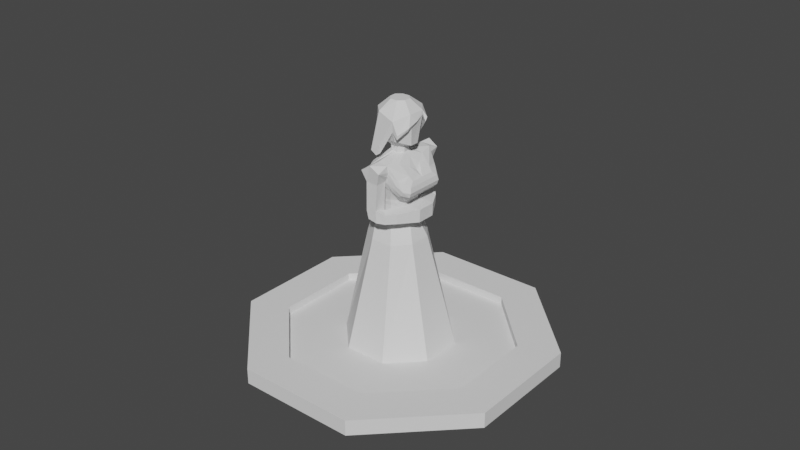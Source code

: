 # Source: Character_Human_A.blend  (saved by Blender 2.90.8; exported with 4.5.12 LTS)
import bpy
from mathutils import Matrix  # noqa: F401  (used for matrix-valued properties, if any)

bpy.ops.wm.read_factory_settings(use_empty=True)
scene = bpy.context.scene
scene.name = 'Scene'

# ---- collections
col_collection = bpy.data.collections.new('Collection'); scene.collection.children.link(col_collection)

# ---- world
world_world = bpy.data.worlds.new('World'); scene.world = world_world
world_world.use_nodes = True; world_world.node_tree.nodes.clear()
_N = world_world.node_tree.nodes; _L = world_world.node_tree.links
n0 = _N.new('ShaderNodeOutputWorld'); n0.name = 'World Output'; n0.location = (300, 300)
n1 = _N.new('ShaderNodeBackground'); n1.name = 'Background'; n1.location = (10, 300)
n1.inputs[0].default_value = (0.05088, 0.05088, 0.05088, 1.0)
_L.new(n1.outputs[0], n0.inputs[0])
n0.is_active_output = True
world_world.color = (0.05088, 0.05088, 0.05088)
world_world.use_sun_shadow = False
world_world.sun_shadow_jitter_overblur = 0.0

# ---- meshes
me_cylinder = bpy.data.meshes.new('Cylinder')
me_cylinder.from_pydata([(0.0, 2.0, -0.05), (0.0, 2.0, 0.05), (1.414, 1.414, -0.05), (1.414, 1.414, 0.05), (2.0, -8.742e-08, -0.05), (2.0, -8.742e-08, 0.05), (1.414, -1.414, -0.05), (1.414, -1.414, 0.05), (-1.748e-07, -2.0, -0.05), (-1.748e-07, -2.0, 0.05), (-1.414, -1.414, -0.05), (-1.414, -1.414, 0.05), (-2.0, 2.385e-08, -0.05), (-2.0, 2.385e-08, 0.05), (-1.414, 1.414, -0.05), (-1.414, 1.414, 0.05), (1.045, 1.045, 0.05), (-3.893e-09, 1.477, 0.05), (1.477, -6.069e-08, 0.05), (1.045, -1.045, 0.05), (-1.331e-07, -1.477, 0.05), (-1.045, -1.045, 0.05), (-1.477, 2.151e-08, 0.05), (-1.045, 1.045, 0.05), (0.497, 0.497, 0.05), (-4.873e-08, 0.7028, 0.05), (0.7028, -2.887e-08, 0.05), (0.497, -0.497, 0.05), (-1.102e-07, -0.7028, 0.05), (-0.497, -0.497, 0.05), (-0.7028, 1.023e-08, 0.05), (-0.497, 0.497, 0.05), (-0.3861, -0.0487, 1.452), (-0.2385, 0.3074, 1.452), (-8.85e-08, -0.3659, 1.452), (-0.2587, -0.2587, 1.452), (0.3337, 0.01332, 1.452), (0.2266, -0.2454, 1.452), (-5.651e-08, 0.3659, 1.452), (0.2587, 0.2587, 1.452), (-0.188, -0.0348, 2.049), (-0.008523, -0.3161, 2.124), (0.2793, 0.0611, 2.036), (0.05063, 0.2987, 2.185), (-0.1083, 0.1575, 2.049), (-0.1754, -0.247, 2.185), (0.1543, -0.2407, 2.036), (0.2175, 0.2295, 2.124), (-0.2308, -0.09613, 2.194), (-0.06205, -0.3565, 2.265), (0.3656, 0.07959, 2.058), (0.0505, 0.3613, 2.272), (-0.09526, 0.2312, 2.194), (-0.2198, -0.2912, 2.272), (0.2022, -0.3148, 2.058), (0.2082, 0.296, 2.265), (-0.2734, -0.1541, 2.409), (-0.02709, -0.3967, 2.473), (0.4181, 0.08155, 2.221), (0.0333, 0.3941, 2.42), (-0.08438, 0.3023, 2.409), (-0.2551, -0.3022, 2.42), (0.238, -0.3533, 2.221), (0.2613, 0.2996, 2.473), (-0.1075, 2.097e-09, 2.529), (-6.785e-08, -0.1075, 2.529), (0.1075, -3.882e-09, 2.529), (-5.845e-08, 0.1075, 2.529), (-0.07599, 0.07599, 2.529), (-0.07599, -0.07599, 2.529), (0.07599, -0.07599, 2.529), (0.07599, 0.07599, 2.529), (-0.112, 2.034e-09, 2.608), (-6.84e-08, -0.112, 2.608), (0.112, -4.199e-09, 2.608), (-5.861e-08, 0.112, 2.608), (-0.07921, 0.07921, 2.608), (-0.07921, -0.07921, 2.608), (0.07921, -0.07921, 2.608), (0.07921, 0.07921, 2.608), (-0.1759, -0.02159, 2.643), (0.004267, -0.2177, 2.695), (0.2158, -0.02941, 2.638), (-0.02153, 0.176, 2.68), (-0.1091, 0.1396, 2.643), (-0.1397, -0.1093, 2.668), (0.1734, -0.1318, 2.638), (0.157, 0.1509, 2.695), (-8.156e-08, -0.2751, 2.832), (0.2674, -0.01877, 2.981), (0.1945, -0.1945, 2.94), (0.1795, 0.1581, 2.867), (-0.1162, -7.615e-06, 3.151), (4.38e-05, -0.1162, 3.151), (0.1173, -0.001542, 3.151), (-0.001988, 0.116, 3.149), (-0.08408, 0.08407, 3.151), (-0.08409, -0.08409, 3.151), (0.08418, -0.08418, 3.151), (0.08318, 0.08248, 3.149), (-0.1744, 0.1906, 1.754), (-0.165, -0.1957, 1.757), (0.1387, -0.1447, 1.734), (0.1369, 0.1878, 1.751), (-0.2582, -0.01145, 1.754), (-0.03602, -0.2296, 1.751), (0.2004, 0.00423, 1.734), (0.02169, 0.255, 1.757), (-0.191, 0.2627, 1.69), (-0.2304, -0.2304, 1.646), (0.1799, -0.171, 1.628), (0.183, 0.2151, 1.637), (-0.3209, -0.0507, 1.69), (-0.02272, -0.2815, 1.637), (0.2482, -0.006287, 1.628), (-5.752e-08, 0.3259, 1.646), (-0.1718, -0.02057, 1.865), (-0.04108, -0.2542, 1.992), (0.2123, 0.03122, 1.967), (0.03755, 0.2557, 1.997), (-0.1069, 0.136, 1.865), (-0.1542, -0.2073, 1.997), (0.128, -0.1722, 1.967), (0.1507, 0.2088, 1.992), (-0.1531, -0.3188, 1.888), (-0.08241, -0.5318, 2.417), (-0.2615, -0.4284, 1.911), (-0.138, -0.4795, 1.944), (-0.07425, -0.3515, 1.905), (0.196, 0.301, 1.905), (0.2415, 0.4366, 1.944), (0.1172, 0.3337, 1.888), (-0.1167, -0.4884, 2.265), (0.192, 0.3027, 1.755), (0.2628, 0.4278, 2.265), (0.2056, 0.4875, 2.492), (-0.2079, -0.2961, 1.792), (-0.07828, -0.3498, 1.755), (0.3178, 0.4343, 2.417), (0.2466, 0.4345, 1.786), (-0.2568, -0.4303, 2.272), (-0.3134, -0.4429, 2.411), (0.3145, -0.2575, 1.759), (0.1334, -0.1825, 1.766), (0.4045, -0.0403, 1.759), (0.2234, 0.0347, 1.766), (0.3199, -0.2598, 1.919), (0.1389, -0.1848, 1.926), (0.2288, 0.03246, 1.926), (0.4099, -0.04255, 1.919), (0.3635, 0.2317, 1.78), (0.3675, 0.23, 1.899), (0.4163, 0.09763, 2.1), (0.2503, 0.2914, 2.328), (-0.02908, -0.383, 2.328), (0.2253, -0.3634, 2.1), (0.4357, 0.0926, 2.158), (0.2426, -0.3736, 2.158), (-0.01603, -0.3948, 2.393), (0.2679, 0.2905, 2.393), (0.1658, -0.3759, 2.278), (0.3138, 0.1746, 2.083), (0.09845, -0.3453, 2.083), (0.3318, 0.05979, 2.33), (0.1618, -0.4081, 2.177), (0.1923, -0.2769, 2.33), (0.3681, 0.1801, 2.123), (0.2428, 0.1254, 2.065), (0.133, -0.3876, 2.123), (0.403, 0.1741, 2.177), (0.3831, 0.1486, 2.278), (0.08298, -0.2604, 2.065), (0.3512, 0.2121, 2.302), (0.2295, 0.1258, 2.455), (0.07335, -0.2512, 2.455), (0.2642, -0.1094, 2.303), (0.3434, 0.229, 2.245), (0.3041, 0.2378, 2.194), (0.2586, 0.2418, 2.158), (0.09842, -0.3983, 2.302), (0.01184, -0.3538, 2.158), (0.1341, -0.05554, 2.471), (0.04689, -0.3832, 2.194), (0.0809, -0.4048, 2.245), (0.3714, 0.03176, 2.275), (0.2401, -0.285, 2.275), (0.3033, -0.1256, 2.275), (0.267, -0.05944, 2.338), (0.2795, -0.08586, 2.311), (0.2308, -0.1468, 2.338), (0.2584, -0.137, 2.311), (0.2718, 0.09645, 2.403), (0.2304, -0.00594, 2.393), (0.1671, -0.1587, 2.393), (0.2274, -0.09418, 2.338), (0.124, -0.2604, 2.403), (-0.1253, 0.141, 1.798), (-0.1596, -0.2015, 1.91), (0.1379, -0.1474, 1.814), (0.1401, 0.1894, 1.916), (-0.1883, -0.01113, 1.798), (-0.03484, -0.233, 1.916), (0.2018, 0.006709, 1.814), (0.02962, 0.2553, 1.91), (1.414, 1.414, 0.15), (0.0, 2.0, 0.15), (2.0, -8.742e-08, 0.15), (1.414, -1.414, 0.15), (-1.748e-07, -2.0, 0.15), (-1.414, -1.414, 0.15), (-2.0, 2.385e-08, 0.15), (-1.414, 1.414, 0.15), (1.045, 1.045, 0.15), (-3.893e-09, 1.477, 0.15), (1.477, -6.069e-08, 0.15), (1.045, -1.045, 0.15), (-1.331e-07, -1.477, 0.15), (-1.045, -1.045, 0.15), (-1.477, 2.151e-08, 0.15), (-1.045, 1.045, 0.15), (0.0383, 0.3664, 1.911), (0.1473, 0.3469, 2.492), (-0.1994, -0.4901, 2.492), (-0.1411, -0.3494, 2.492), (0.038, 0.09173, 2.529), (-0.038, -0.09173, 2.529), (0.09173, -0.038, 2.529), (0.1294, 0.3286, 2.248), (0.06238, 0.3564, 1.792), (0.118, 0.4878, 1.911), (0.1418, 0.4779, 1.809), (-0.232, -0.2861, 1.911), (-0.1409, -0.3239, 2.248), (0.09156, 0.5348, 2.411), (0.1227, 0.4859, 2.272), (0.178, -0.1916, 3.028), (4.379e-05, -0.2818, 2.956), (0.2596, 0.00812, 3.027), (0.1697, -0.2457, 2.853), (0.1868, -0.2553, 2.897), (0.05698, -0.3007, 2.755), (0.2295, -0.1267, 2.914), (0.06123, -0.305, 2.806), (0.243, -0.1348, 2.943), (0.2003, 0.1996, 3.025), (0.1961, 0.1721, 2.724), (0.2973, 0.001024, 2.893), (0.2124, 0.2026, 2.811), (0.3118, 0.0184, 2.943), (-0.1907, -0.1759, 3.028), (-0.2571, -0.01024, 3.028), (-0.229, -0.02595, 2.514), (-0.2927, -0.002321, 2.594), (-0.2216, -0.1973, 2.497), (-0.1655, -0.2205, 2.538), (-0.2853, -0.1803, 2.55), (-0.1721, -0.2272, 2.632), (-0.1765, 0.1909, 3.028), (-0.01245, 0.2564, 3.026), (0.002864, 0.2784, 2.57), (0.0008762, 0.2849, 2.726), (-0.1348, 0.1701, 2.559), (-0.1985, 0.2003, 2.637), (0.323, 0.3638, 1.785), (0.3268, 0.3623, 1.895), (-0.02509, -0.4872, 1.895), (0.09721, -0.4225, 1.899), (-0.02883, -0.4857, 1.785), (0.09319, -0.4208, 1.78), (-0.2377, -0.4382, 1.809), (-0.1329, -0.4816, 1.786)], [], [(0, 1, 3, 2), (2, 3, 5, 4), (4, 5, 7, 6), (6, 7, 9, 8), (8, 9, 11, 10), (10, 11, 13, 12), (16, 18, 214, 212), (12, 13, 15, 14), (14, 15, 1, 0), (0, 2, 4, 6, 8, 10, 12, 14), (19, 18, 26, 27), (13, 11, 209, 210), (17, 16, 212, 213), (23, 17, 213, 219), (3, 1, 205, 204), (1, 15, 211, 205), (7, 5, 206, 207), (22, 23, 219, 218), (16, 17, 25, 24), (17, 23, 31, 25), (22, 21, 29, 30), (20, 19, 27, 28), (18, 16, 24, 26), (23, 22, 30, 31), (21, 20, 28, 29), (26, 24, 39, 36), (28, 27, 37, 34), (30, 29, 35, 32), (25, 31, 33, 38), (24, 25, 38, 39), (27, 26, 36, 37), (29, 28, 34, 35), (31, 30, 32, 33), (118, 123, 47, 167, 42), (117, 122, 46, 171, 41), (116, 121, 45, 40), (119, 120, 44, 43), (123, 119, 43, 47), (122, 118, 42, 46), (121, 117, 41, 45), (120, 116, 40, 44), (42, 167, 161, 50), (41, 171, 162, 180), (40, 45, 53, 48), (43, 44, 52, 51), (47, 43, 51, 227, 55), (46, 42, 50, 54), (45, 41, 49, 232, 53), (44, 40, 48, 52), (50, 161, 166, 152), (49, 180, 182, 154), (48, 53, 61, 56), (51, 52, 60, 59), (131, 220, 228, 133), (54, 50, 152, 155), (59, 221, 135, 233), (52, 48, 56, 60), (58, 170, 184), (57, 174, 70, 65), (56, 61, 69, 64), (59, 60, 68, 67), (63, 221, 224, 71), (62, 58, 184, 186, 185), (61, 223, 225, 69), (60, 56, 64, 68), (66, 71, 79, 74), (65, 70, 78, 73), (64, 69, 77, 72), (67, 68, 76, 75), (71, 224, 67, 75, 79), (70, 226, 66, 74, 78), (69, 225, 65, 73, 77), (68, 64, 72, 76), (74, 79, 87, 82), (73, 78, 86, 81), (72, 77, 85, 80), (75, 76, 84, 83), (79, 75, 83, 87), (78, 74, 82, 86), (77, 73, 81, 85), (76, 72, 80, 84), (82, 87, 91, 89), (81, 86, 90, 88), (87, 83, 91), (86, 82, 89, 90), (85, 81, 88), (235, 239, 243), (108, 112, 104, 100), (109, 113, 105, 101), (110, 114, 106, 102), (111, 115, 107, 103), (108, 100, 107), (112, 109, 101), (113, 110, 102, 105), (114, 111, 103, 106), (36, 39, 111, 114), (34, 37, 110, 113), (32, 35, 109, 112), (38, 33, 108, 115), (39, 38, 115, 111), (37, 36, 114, 110), (35, 34, 113, 109), (33, 32, 112, 108), (196, 200, 116, 120), (197, 201, 117, 121), (198, 202, 118, 122), (199, 203, 119, 123), (203, 196, 120, 119), (200, 197, 121, 116), (201, 198, 122, 117), (202, 199, 123, 118), (159, 153, 138), (49, 154, 125, 132), (55, 227, 131, 129), (51, 234, 229, 220), (154, 158, 125), (141, 140, 132, 125, 222), (229, 130, 139, 230), (136, 137, 270, 269), (61, 53, 140, 141), (53, 232, 124, 231), (138, 134, 234, 233, 135), (133, 228, 230, 139), (223, 61, 141, 222), (227, 51, 220, 131), (264, 151, 150, 263), (268, 137, 143, 142), (57, 223, 222, 125), (132, 140, 126, 127), (153, 55, 134, 138), (221, 63, 138, 135), (49, 132, 127, 128), (99, 95, 96, 92, 97, 93, 98, 94), (137, 128, 147, 143), (144, 149, 146, 142), (266, 268, 142, 146), (129, 133, 145, 148), (128, 266, 146, 147), (145, 144, 142, 143), (127, 270, 267, 265), (148, 145, 143, 147), (133, 150, 144, 145), (133, 139, 263, 150), (128, 127, 265, 266), (139, 130, 264, 263), (149, 148, 147, 146), (150, 151, 149, 144), (155, 152, 156, 157), (152, 166, 169, 156), (154, 182, 183, 158), (158, 183, 179, 57), (157, 156, 58, 62), (156, 169, 170, 58), (164, 168, 155, 157), (168, 162, 54, 155), (161, 167, 47, 178), (160, 164, 157, 62), (165, 189, 193, 195), (162, 171, 46, 54), (166, 161, 178, 177), (169, 166, 177, 176), (165, 160, 185), (170, 169, 176, 172), (163, 170, 172, 63), (173, 63, 71, 66), (174, 181, 226, 70), (192, 194, 175, 187), (178, 47, 55), (172, 176, 159, 63), (177, 178, 55, 153), (176, 177, 153, 159), (41, 180, 49), (183, 182, 168, 164), (182, 180, 162, 168), (174, 57, 165, 195), (179, 183, 164, 160), (184, 170, 163), (185, 160, 62), (175, 189, 190), (181, 194, 192), (175, 186, 188), (185, 186, 190, 165), (173, 192, 191), (188, 186, 184, 163), (187, 188, 163), (190, 189, 165), (193, 194, 181), (163, 63, 173, 191), (165, 57, 179, 160), (194, 193, 189, 175), (195, 193, 174), (191, 192, 187, 163), (187, 175, 188), (186, 175, 190), (106, 103, 199, 202), (105, 102, 198, 201), (101, 197, 200), (107, 100, 196), (103, 107, 203, 199), (102, 106, 202, 198), (101, 105, 201, 197), (100, 104, 200, 196), (173, 181, 192), (174, 193, 181), (104, 101, 200), (203, 107, 196), (104, 112, 101), (115, 108, 107), (208, 207, 215, 216), (211, 210, 218, 219), (206, 204, 212, 214), (209, 208, 216, 217), (205, 211, 219, 213), (204, 205, 213, 212), (207, 206, 214, 215), (210, 209, 217, 218), (9, 7, 207, 208), (18, 19, 215, 214), (19, 20, 216, 215), (5, 3, 204, 206), (15, 13, 210, 211), (20, 21, 217, 216), (11, 9, 208, 209), (21, 22, 218, 217), (134, 55, 129, 130), (232, 49, 128, 124), (224, 221, 59, 67), (225, 223, 57, 65), (226, 181, 173, 66), (234, 134, 130, 229), (270, 137, 268, 267), (140, 53, 231, 126), (63, 159, 138), (51, 59, 233, 234), (158, 57, 125), (236, 235, 98, 93), (235, 237, 94, 98), (88, 90, 238, 240), (240, 238, 239, 242), (238, 241, 243, 239), (89, 237, 243, 241), (236, 88, 240, 242), (90, 89, 241, 238), (235, 236, 242, 239), (237, 244, 99, 94), (246, 245, 247, 248), (237, 89, 246, 248), (91, 245, 246), (244, 237, 248, 247), (250, 249, 97, 92), (249, 236, 93, 97), (249, 250, 252, 255), (253, 254, 256, 255), (251, 253, 255, 252), (88, 236, 256, 254), (85, 88, 254, 253), (80, 85, 253, 251), (236, 249, 255, 256), (258, 257, 96, 95), (257, 250, 92, 96), (250, 257, 262, 252), (257, 258, 260, 262), (261, 251, 252, 262), (259, 261, 262, 260), (84, 80, 251, 261), (83, 84, 261, 259), (244, 258, 95, 99), (245, 259, 260, 247), (258, 244, 247, 260), (91, 83, 259, 245), (237, 235, 243), (89, 91, 246), (127, 126, 269, 270), (151, 129, 148, 149), (129, 131, 133), (126, 231, 136, 269), (231, 124, 137, 136), (124, 128, 137), (266, 265, 267, 268), (220, 229, 230, 228), (130, 129, 151, 264)])
_uv = me_cylinder.uv_layers.new(name='UVMap')
_uv.uv.foreach_set('vector', [1.0, 0.5, 1.0, 1.0, 0.875, 1.0, 0.875, 0.5, 0.875, 0.5, 0.875, 1.0, 0.75, 1.0, 0.75, 0.5, 0.75, 0.5, 0.75, 1.0, 0.625, 1.0, 0.625, 0.5, 0.625, 0.5, 0.625, 1.0, 0.5, 1.0, 0.5, 0.5, 0.5, 0.5, 0.5, 1.0, 0.375, 1.0, 0.375, 0.5, 0.375, 0.5, 0.375, 1.0, 0.25, 1.0, 0.25, 0.5, 0.875, 1.0, 0.75, 1.0, 0.75, 1.0, 0.875, 1.0, 0.25, 0.5, 0.25, 1.0, 0.125, 1.0, 0.125, 0.5, 0.125, 0.5, 0.125, 1.0, 0.0, 1.0, 0.0, 0.5, 0.75, 0.49, 0.9197, 0.4197, 0.99, 0.25, 0.9197, 0.08029, 0.75, 0.01, 0.5803, 0.08029, 0.51, 0.25, 0.5803, 0.4197, 0.625, 1.0, 0.75, 1.0, 0.75, 1.0, 0.625, 1.0, 0.25, 1.0, 0.375, 1.0, 0.375, 1.0, 0.25, 1.0, 1.0, 1.0, 0.875, 1.0, 0.875, 1.0, 1.0, 1.0, 0.125, 1.0, 0.0, 1.0, 0.0, 1.0, 0.125, 1.0, 0.875, 1.0, 1.0, 1.0, 1.0, 1.0, 0.875, 1.0, 0.0, 1.0, 0.125, 1.0, 0.125, 1.0, 0.0, 1.0, 0.625, 1.0, 0.75, 1.0, 0.75, 1.0, 0.625, 1.0, 0.25, 1.0, 0.125, 1.0, 0.125, 1.0, 0.25, 1.0, 0.875, 1.0, 1.0, 1.0, 1.0, 1.0, 0.875, 1.0, 0.0, 1.0, 0.125, 1.0, 0.125, 1.0, 0.0, 1.0, 0.25, 1.0, 0.375, 1.0, 0.375, 1.0, 0.25, 1.0, 0.5, 1.0, 0.625, 1.0, 0.625, 1.0, 0.5, 1.0, 0.75, 1.0, 0.875, 1.0, 0.875, 1.0, 0.75, 1.0, 0.125, 1.0, 0.25, 1.0, 0.25, 1.0, 0.125, 1.0, 0.375, 1.0, 0.5, 1.0, 0.5, 1.0, 0.375, 1.0, 0.75, 1.0, 0.875, 1.0, 0.875, 1.0, 0.75, 1.0, 0.5, 1.0, 0.625, 1.0, 0.625, 1.0, 0.5, 1.0, 0.25, 1.0, 0.375, 1.0, 0.375, 1.0, 0.25, 1.0, 0.0, 1.0, 0.125, 1.0, 0.125, 1.0, 0.0, 1.0, 0.875, 1.0, 1.0, 1.0, 1.0, 1.0, 0.875, 1.0, 0.625, 1.0, 0.75, 1.0, 0.75, 1.0, 0.625, 1.0, 0.375, 1.0, 0.5, 1.0, 0.5, 1.0, 0.375, 1.0, 0.125, 1.0, 0.25, 1.0, 0.25, 1.0, 0.125, 1.0, 0.75, 1.0, 0.875, 1.0, 0.875, 1.0, 0.8125, 1.0, 0.75, 1.0, 0.5, 1.0, 0.625, 1.0, 0.625, 1.0, 0.5625, 1.0, 0.5, 1.0, 0.25, 1.0, 0.375, 1.0, 0.375, 1.0, 0.25, 1.0, 0.0, 1.0, 0.125, 1.0, 0.125, 1.0, 0.0, 1.0, 0.875, 1.0, 1.0, 1.0, 1.0, 1.0, 0.875, 1.0, 0.625, 1.0, 0.75, 1.0, 0.75, 1.0, 0.625, 1.0, 0.375, 1.0, 0.5, 1.0, 0.5, 1.0, 0.375, 1.0, 0.125, 1.0, 0.25, 1.0, 0.25, 1.0, 0.125, 1.0, 0.75, 1.0, 0.8125, 1.0, 0.8125, 1.0, 0.75, 1.0, 0.5, 1.0, 0.5625, 1.0, 0.5625, 1.0, 0.5313, 1.0, 0.25, 1.0, 0.375, 1.0, 0.375, 1.0, 0.25, 1.0, 0.0, 1.0, 0.125, 1.0, 0.125, 1.0, 0.0, 1.0, 0.875, 1.0, 1.0, 1.0, 1.0, 1.0, 0.9375, 1.0, 0.875, 1.0, 0.625, 1.0, 0.75, 1.0, 0.75, 1.0, 0.625, 1.0, 0.375, 1.0, 0.5, 1.0, 0.5, 1.0, 0.4375, 1.0, 0.375, 1.0, 0.125, 1.0, 0.25, 1.0, 0.25, 1.0, 0.125, 1.0, 0.75, 1.0, 0.8125, 1.0, 0.8125, 1.0, 0.75, 1.0, 0.5, 1.0, 0.5313, 1.0, 0.5312, 1.0, 0.5, 1.0, 0.25, 1.0, 0.375, 1.0, 0.375, 1.0, 0.25, 1.0, 0.0, 1.0, 0.125, 1.0, 0.125, 1.0, 0.0, 1.0, 0.9375, 1.0, 1.0, 1.0, 1.0, 1.0, 0.9375, 1.0, 0.625, 1.0, 0.75, 1.0, 0.75, 1.0, 0.625, 1.0, 1.0, 1.0, 0.9375, 1.0, 0.9375, 1.0, 1.0, 1.0, 0.125, 1.0, 0.25, 1.0, 0.25, 1.0, 0.125, 1.0, 0.75, 1.0, 0.7812, 1.0, 0.75, 1.0, 0.5781, 1.0, 0.625, 1.0, 0.625, 1.0, 0.5, 1.0, 0.25, 1.0, 0.375, 1.0, 0.375, 1.0, 0.25, 1.0, 0.0, 1.0, 0.125, 1.0, 0.125, 1.0, 0.0, 1.0, 0.875, 1.0, 0.9062, 1.0, 0.9375, 1.0, 0.875, 1.0, 0.625, 1.0, 0.75, 1.0, 0.75, 1.0, 0.6562, 1.0, 0.625, 1.0, 0.375, 1.0, 0.4687, 1.0, 0.4375, 1.0, 0.375, 1.0, 0.125, 1.0, 0.25, 1.0, 0.25, 1.0, 0.125, 1.0, 0.75, 1.0, 0.875, 1.0, 0.875, 1.0, 0.75, 1.0, 0.5, 1.0, 0.625, 1.0, 0.625, 1.0, 0.5, 1.0, 0.25, 1.0, 0.375, 1.0, 0.375, 1.0, 0.25, 1.0, 0.0, 1.0, 0.125, 1.0, 0.125, 1.0, 0.0, 1.0, 0.875, 1.0, 0.9375, 1.0, 1.0, 1.0, 1.0, 1.0, 0.875, 1.0, 0.625, 1.0, 0.6875, 1.0, 0.75, 1.0, 0.75, 1.0, 0.625, 1.0, 0.375, 1.0, 0.4375, 1.0, 0.5, 1.0, 0.5, 1.0, 0.375, 1.0, 0.125, 1.0, 0.25, 1.0, 0.25, 1.0, 0.125, 1.0, 0.75, 1.0, 0.875, 1.0, 0.875, 1.0, 0.75, 1.0, 0.5, 1.0, 0.625, 1.0, 0.625, 1.0, 0.5, 1.0, 0.25, 1.0, 0.375, 1.0, 0.375, 1.0, 0.25, 1.0, 0.0, 1.0, 0.125, 1.0, 0.125, 1.0, 0.0, 1.0, 0.875, 1.0, 1.0, 1.0, 1.0, 1.0, 0.875, 1.0, 0.625, 1.0, 0.75, 1.0, 0.75, 1.0, 0.625, 1.0, 0.375, 1.0, 0.5, 1.0, 0.5, 1.0, 0.375, 1.0, 0.125, 1.0, 0.25, 1.0, 0.25, 1.0, 0.125, 1.0, 0.75, 1.0, 0.875, 1.0, 0.875, 1.0, 0.75, 1.0, 0.5, 1.0, 0.625, 1.0, 0.625, 1.0, 0.5, 1.0, 0.875, 1.0, 1.0, 1.0, 0.875, 1.0, 0.625, 1.0, 0.75, 1.0, 0.75, 1.0, 0.625, 1.0, 0.375, 1.0, 0.5, 1.0, 0.5, 1.0, 0.625, 1.0, 0.625, 1.0, 0.75, 1.0, 0.125, 1.0, 0.25, 1.0, 0.25, 1.0, 0.125, 1.0, 0.375, 1.0, 0.5, 1.0, 0.5, 1.0, 0.375, 1.0, 0.625, 1.0, 0.75, 1.0, 0.75, 1.0, 0.625, 1.0, 0.875, 1.0, 1.0, 1.0, 1.0, 1.0, 0.875, 1.0, 0.125, 1.0, 0.125, 1.0, 0.0, 1.0, 0.25, 1.0, 0.375, 1.0, 0.375, 1.0, 0.5, 1.0, 0.625, 1.0, 0.625, 1.0, 0.5, 1.0, 0.75, 1.0, 0.875, 1.0, 0.875, 1.0, 0.75, 1.0, 0.75, 1.0, 0.875, 1.0, 0.875, 1.0, 0.75, 1.0, 0.5, 1.0, 0.625, 1.0, 0.625, 1.0, 0.5, 1.0, 0.25, 1.0, 0.375, 1.0, 0.375, 1.0, 0.25, 1.0, 0.0, 1.0, 0.125, 1.0, 0.125, 1.0, 0.0, 1.0, 0.875, 1.0, 1.0, 1.0, 1.0, 1.0, 0.875, 1.0, 0.625, 1.0, 0.75, 1.0, 0.75, 1.0, 0.625, 1.0, 0.375, 1.0, 0.5, 1.0, 0.5, 1.0, 0.375, 1.0, 0.125, 1.0, 0.25, 1.0, 0.25, 1.0, 0.125, 1.0, 0.125, 1.0, 0.25, 1.0, 0.25, 1.0, 0.125, 1.0, 0.375, 1.0, 0.5, 1.0, 0.5, 1.0, 0.375, 1.0, 0.625, 1.0, 0.75, 1.0, 0.75, 1.0, 0.625, 1.0, 0.875, 1.0, 1.0, 1.0, 1.0, 1.0, 0.875, 1.0, 0.0, 1.0, 0.125, 1.0, 0.125, 1.0, 0.0, 1.0, 0.25, 1.0, 0.375, 1.0, 0.375, 1.0, 0.25, 1.0, 0.5, 1.0, 0.625, 1.0, 0.625, 1.0, 0.5, 1.0, 0.75, 1.0, 0.875, 1.0, 0.875, 1.0, 0.75, 1.0, 0.875, 1.0, 0.875, 1.0, 0.875, 1.0, 0.5, 1.0, 0.5, 1.0, 0.5, 1.0, 0.5, 1.0, 0.875, 1.0, 0.9375, 1.0, 0.9375, 1.0, 0.875, 1.0, 0.0, 1.0, 0.0, 1.0, 0.0, 1.0, 0.0, 1.0, 0.5, 1.0, 0.5, 1.0, 0.5, 1.0, 0.375, 1.0, 0.375, 1.0, 0.5, 1.0, 0.5, 1.0, 0.4687, 1.0, 0.0, 1.0, 0.9375, 1.0, 0.9375, 1.0, 0.0, 1.0, 0.375, 1.0, 0.4375, 1.0, 0.4375, 1.0, 0.375, 1.0, 0.375, 1.0, 0.375, 1.0, 0.375, 1.0, 0.375, 1.0, 0.375, 1.0, 0.4375, 1.0, 0.4375, 1.0, 0.375, 1.0, 0.875, 1.0, 0.9375, 1.0, 0.0, 1.0, 1.0, 1.0, 0.9062, 1.0, 0.9375, 1.0, 1.0, 1.0, 1.0, 1.0, 0.9375, 1.0, 0.4687, 1.0, 0.375, 1.0, 0.375, 1.0, 0.4687, 1.0, 0.9375, 1.0, 1.0, 1.0, 1.0, 1.0, 0.9375, 1.0, 0.875, 1.0, 0.875, 1.0, 0.875, 1.0, 0.875, 1.0, 0.5, 1.0, 0.5, 1.0, 0.5, 1.0, 0.5, 1.0, 0.5, 1.0, 0.4687, 1.0, 0.4687, 1.0, 0.5, 1.0, 0.4375, 1.0, 0.375, 1.0, 0.375, 1.0, 0.4375, 1.0, 0.875, 1.0, 0.875, 1.0, 0.875, 1.0, 0.875, 1.0, 0.9062, 1.0, 0.875, 1.0, 0.875, 1.0, 0.9062, 1.0, 0.5, 1.0, 0.5, 1.0, 0.5, 1.0, 0.5, 1.0, 0.875, 1.0, 1.0, 1.0, 0.125, 1.0, 0.25, 1.0, 0.375, 1.0, 0.5, 1.0, 0.625, 1.0, 0.75, 1.0, 0.5, 1.0, 0.5, 1.0, 0.5, 1.0, 0.5, 1.0, 0.875, 1.0, 0.875, 1.0, 0.5, 1.0, 0.5, 1.0, 0.5, 1.0, 0.5, 1.0, 0.5, 1.0, 0.5, 1.0, 0.875, 1.0, 0.875, 1.0, 0.875, 1.0, 0.875, 1.0, 0.5, 1.0, 0.5, 1.0, 0.5, 1.0, 0.5, 1.0, 0.875, 1.0, 0.875, 1.0, 0.5, 1.0, 0.5, 1.0, 0.5, 1.0, 0.5, 1.0, 0.5, 1.0, 0.5, 1.0, 0.875, 1.0, 0.875, 1.0, 0.5, 1.0, 0.5, 1.0, 0.875, 1.0, 0.875, 1.0, 0.875, 1.0, 0.875, 1.0, 0.875, 1.0, 0.875, 1.0, 0.875, 1.0, 0.875, 1.0, 0.5, 1.0, 0.5, 1.0, 0.5, 1.0, 0.5, 1.0, 0.875, 1.0, 0.875, 1.0, 0.875, 1.0, 0.875, 1.0, 0.875, 1.0, 0.875, 1.0, 0.5, 1.0, 0.5, 1.0, 0.875, 1.0, 0.875, 1.0, 0.875, 1.0, 0.875, 1.0, 0.625, 1.0, 0.75, 1.0, 0.75, 1.0, 0.625, 1.0, 0.75, 1.0, 0.8125, 1.0, 0.8125, 1.0, 0.75, 1.0, 0.5, 1.0, 0.5312, 1.0, 0.5312, 1.0, 0.5, 1.0, 0.5, 1.0, 0.5312, 1.0, 0.5313, 1.0, 0.5, 1.0, 0.625, 1.0, 0.75, 1.0, 0.75, 1.0, 0.625, 1.0, 0.75, 1.0, 0.8125, 1.0, 0.8125, 1.0, 0.75, 1.0, 0.5625, 1.0, 0.5625, 1.0, 0.625, 1.0, 0.625, 1.0, 0.5625, 1.0, 0.5625, 1.0, 0.625, 1.0, 0.625, 1.0, 0.8125, 1.0, 0.8125, 1.0, 0.875, 1.0, 0.8437, 1.0, 0.5625, 1.0, 0.5625, 1.0, 0.625, 1.0, 0.625, 1.0, 0.625, 1.0, 0.6562, 1.0, 0.6406, 1.0, 0.625, 1.0, 0.5625, 1.0, 0.5625, 1.0, 0.625, 1.0, 0.625, 1.0, 0.8125, 1.0, 0.8125, 1.0, 0.8437, 1.0, 0.8438, 1.0, 0.8125, 1.0, 0.8125, 1.0, 0.8438, 1.0, 0.8437, 1.0, 0.625, 1.0, 0.5938, 1.0, 0.625, 1.0, 0.8125, 1.0, 0.8125, 1.0, 0.8437, 1.0, 0.8281, 1.0, 0.75, 1.0, 0.8125, 1.0, 0.8281, 1.0, 0.7891, 1.0, 0.75, 1.0, 0.875, 1.0, 0.875, 1.0, 0.75, 1.0, 0.6562, 1.0, 0.7031, 1.0, 0.6875, 1.0, 0.625, 1.0, 0.7266, 1.0, 0.7031, 1.0, 0.7188, 1.0, 0.7344, 1.0, 0.8437, 1.0, 0.875, 1.0, 0.875, 1.0, 0.8281, 1.0, 0.8437, 1.0, 0.875, 1.0, 0.8437, 1.0, 0.8438, 1.0, 0.8437, 1.0, 0.875, 1.0, 0.875, 1.0, 0.8437, 1.0, 0.8438, 1.0, 0.875, 1.0, 0.875, 1.0, 0.5, 1.0, 0.5313, 1.0, 0.5, 1.0, 0.5312, 1.0, 0.5312, 1.0, 0.5625, 1.0, 0.5625, 1.0, 0.5312, 1.0, 0.5313, 1.0, 0.5625, 1.0, 0.5625, 1.0, 0.625, 1.0, 0.5859, 1.0, 0.625, 1.0, 0.625, 1.0, 0.5313, 1.0, 0.5312, 1.0, 0.5625, 1.0, 0.5625, 1.0, 0.75, 1.0, 0.7812, 1.0, 0.75, 1.0, 0.625, 1.0, 0.5625, 1.0, 0.625, 1.0, 0.6875, 1.0, 0.6562, 1.0, 0.6562, 1.0, 0.6875, 1.0, 0.7031, 1.0, 0.7266, 1.0, 0.7188, 1.0, 0.6875, 1.0, 0.7188, 1.0, 0.625, 1.0, 0.6562, 1.0, 0.6562, 1.0, 0.625, 1.0, 0.7188, 1.0, 0.7266, 1.0, 0.7266, 1.0, 0.7188, 1.0, 0.7188, 1.0, 0.75, 1.0, 0.75, 1.0, 0.7344, 1.0, 0.7188, 1.0, 0.75, 1.0, 0.6562, 1.0, 0.6562, 1.0, 0.625, 1.0, 0.6562, 1.0, 0.6875, 1.0, 0.6875, 1.0, 0.75, 1.0, 0.7891, 1.0, 0.75, 1.0, 0.75, 1.0, 0.625, 1.0, 0.5859, 1.0, 0.5469, 1.0, 0.5938, 1.0, 0.6875, 1.0, 0.6562, 1.0, 0.6562, 1.0, 0.6875, 1.0, 0.625, 1.0, 0.6406, 1.0, 0.625, 1.0, 0.7266, 1.0, 0.7266, 1.0, 0.7344, 1.0, 0.7344, 1.0, 0.7344, 1.0, 0.7188, 1.0, 0.7188, 1.0, 0.6875, 1.0, 0.6875, 1.0, 0.6562, 1.0, 0.75, 1.0, 0.875, 1.0, 0.875, 1.0, 0.75, 1.0, 0.5, 1.0, 0.625, 1.0, 0.625, 1.0, 0.5, 1.0, 0.375, 1.0, 0.375, 1.0, 0.25, 1.0, 0.0, 1.0, 0.125, 1.0, 0.125, 1.0, 0.875, 1.0, 1.0, 1.0, 1.0, 1.0, 0.875, 1.0, 0.625, 1.0, 0.75, 1.0, 0.75, 1.0, 0.625, 1.0, 0.375, 1.0, 0.5, 1.0, 0.5, 1.0, 0.375, 1.0, 0.125, 1.0, 0.25, 1.0, 0.25, 1.0, 0.125, 1.0, 0.7188, 1.0, 0.6875, 1.0, 0.7266, 1.0, 0.6562, 1.0, 0.6562, 1.0, 0.6875, 1.0, 0.25, 1.0, 0.375, 1.0, 0.25, 1.0, 0.0, 1.0, 0.0, 1.0, 0.125, 1.0, 0.25, 1.0, 0.25, 1.0, 0.375, 1.0, 0.0, 1.0, 0.125, 1.0, 0.0, 1.0, 0.5, 1.0, 0.625, 1.0, 0.625, 1.0, 0.5, 1.0, 0.125, 1.0, 0.25, 1.0, 0.25, 1.0, 0.125, 1.0, 0.75, 1.0, 0.875, 1.0, 0.875, 1.0, 0.75, 1.0, 0.375, 1.0, 0.5, 1.0, 0.5, 1.0, 0.375, 1.0, 0.0, 1.0, 0.125, 1.0, 0.125, 1.0, 0.0, 1.0, 0.875, 1.0, 1.0, 1.0, 1.0, 1.0, 0.875, 1.0, 0.625, 1.0, 0.75, 1.0, 0.75, 1.0, 0.625, 1.0, 0.25, 1.0, 0.375, 1.0, 0.375, 1.0, 0.25, 1.0, 0.5, 1.0, 0.625, 1.0, 0.625, 1.0, 0.5, 1.0, 0.75, 1.0, 0.625, 1.0, 0.625, 1.0, 0.75, 1.0, 0.625, 1.0, 0.5, 1.0, 0.5, 1.0, 0.625, 1.0, 0.75, 1.0, 0.875, 1.0, 0.875, 1.0, 0.75, 1.0, 0.125, 1.0, 0.25, 1.0, 0.25, 1.0, 0.125, 1.0, 0.5, 1.0, 0.375, 1.0, 0.375, 1.0, 0.5, 1.0, 0.375, 1.0, 0.5, 1.0, 0.5, 1.0, 0.375, 1.0, 0.375, 1.0, 0.25, 1.0, 0.25, 1.0, 0.375, 1.0, 0.875, 1.0, 0.875, 1.0, 0.875, 1.0, 0.875, 1.0, 0.4375, 1.0, 0.5, 1.0, 0.5, 1.0, 0.4375, 1.0, 0.9375, 1.0, 0.9375, 1.0, 1.0, 1.0, 1.0, 1.0, 0.4375, 1.0, 0.4687, 1.0, 0.5, 1.0, 0.5, 1.0, 0.6875, 1.0, 0.7031, 1.0, 0.75, 1.0, 0.75, 1.0, 0.0, 1.0, 0.9375, 1.0, 0.9375, 1.0, 0.0, 1.0, 0.5, 1.0, 0.5, 1.0, 0.5, 1.0, 0.5, 1.0, 0.375, 1.0, 0.375, 1.0, 0.375, 1.0, 0.375, 1.0, 0.8437, 1.0, 0.875, 1.0, 0.8437, 1.0, 0.0, 1.0, 0.0, 1.0, 0.0, 1.0, 0.0, 1.0, 0.5, 1.0, 0.5, 1.0, 0.5, 1.0, 0.5, 1.0, 0.625, 1.0, 0.625, 1.0, 0.5, 1.0, 0.625, 1.0, 0.75, 1.0, 0.75, 1.0, 0.625, 1.0, 0.5, 1.0, 0.625, 1.0, 0.625, 1.0, 0.5, 1.0, 0.5, 1.0, 0.625, 1.0, 0.625, 1.0, 0.5, 1.0, 0.625, 1.0, 0.75, 1.0, 0.75, 1.0, 0.625, 1.0, 0.75, 1.0, 0.75, 1.0, 0.75, 1.0, 0.75, 1.0, 0.5, 1.0, 0.5, 1.0, 0.5, 1.0, 0.5, 1.0, 0.625, 1.0, 0.75, 1.0, 0.75, 1.0, 0.625, 1.0, 0.625, 1.0, 0.5, 1.0, 0.5, 1.0, 0.625, 1.0, 0.75, 1.0, 0.875, 1.0, 0.875, 1.0, 0.75, 1.0, 0.75, 1.0, 0.875, 1.0, 0.875, 1.0, 0.75, 1.0, 0.75, 1.0, 0.75, 1.0, 0.75, 1.0, 0.75, 1.0, 0.875, 1.0, 0.875, 1.0, 0.75, 1.0, 0.875, 1.0, 0.75, 1.0, 0.75, 1.0, 0.875, 1.0, 0.25, 1.0, 0.375, 1.0, 0.375, 1.0, 0.25, 1.0, 0.375, 1.0, 0.5, 1.0, 0.5, 1.0, 0.375, 1.0, 0.375, 1.0, 0.25, 1.0, 0.25, 1.0, 0.375, 1.0, 0.375, 1.0, 0.5, 1.0, 0.5, 1.0, 0.375, 1.0, 0.25, 1.0, 0.375, 1.0, 0.375, 1.0, 0.25, 1.0, 0.5, 1.0, 0.5, 1.0, 0.5, 1.0, 0.5, 1.0, 0.375, 1.0, 0.5, 1.0, 0.5, 1.0, 0.375, 1.0, 0.25, 1.0, 0.375, 1.0, 0.375, 1.0, 0.25, 1.0, 0.5, 1.0, 0.375, 1.0, 0.375, 1.0, 0.5, 1.0, 0.0, 1.0, 0.125, 1.0, 0.125, 1.0, 0.0, 1.0, 0.125, 1.0, 0.25, 1.0, 0.25, 1.0, 0.125, 1.0, 0.25, 1.0, 0.125, 1.0, 0.125, 1.0, 0.25, 1.0, 0.125, 1.0, 0.0, 1.0, 0.0, 1.0, 0.125, 1.0, 0.125, 1.0, 0.25, 1.0, 0.25, 1.0, 0.125, 1.0, 0.0, 1.0, 0.125, 1.0, 0.125, 1.0, 0.0, 1.0, 0.125, 1.0, 0.25, 1.0, 0.25, 1.0, 0.125, 1.0, 0.0, 1.0, 0.125, 1.0, 0.125, 1.0, 0.0, 1.0, 0.875, 1.0, 1.0, 1.0, 1.0, 1.0, 0.875, 1.0, 0.875, 1.0, 1.0, 1.0, 1.0, 1.0, 0.875, 1.0, 1.0, 1.0, 0.875, 1.0, 0.875, 1.0, 1.0, 1.0, 0.875, 1.0, 1.0, 1.0, 1.0, 1.0, 0.875, 1.0, 0.75, 1.0, 0.625, 1.0, 0.75, 1.0, 0.75, 1.0, 0.875, 1.0, 0.75, 1.0, 0.4375, 1.0, 0.375, 1.0, 0.375, 1.0, 0.4375, 1.0, 0.875, 1.0, 0.875, 1.0, 0.875, 1.0, 0.875, 1.0, 0.875, 1.0, 0.9375, 1.0, 0.875, 1.0, 0.375, 1.0, 0.375, 1.0, 0.375, 1.0, 0.375, 1.0, 0.375, 1.0, 0.4375, 1.0, 0.4375, 1.0, 0.375, 1.0, 0.4375, 1.0, 0.5, 1.0, 0.4375, 1.0, 0.5, 1.0, 0.5, 1.0, 0.5, 1.0, 0.5, 1.0, 0.0, 1.0, 0.0, 1.0, 0.0, 1.0, 0.0, 1.0, 0.875, 1.0, 0.875, 1.0, 0.875, 1.0, 0.875, 1.0])
me_cylinder.use_remesh_fix_poles = True
me_cylinder.use_remesh_preserve_attributes = False
me_cylinder.use_mirror_vertex_groups = False
me_cylinder.update()

# ---- objects
ob_fountain = bpy.data.objects.new('Fountain', me_cylinder)

# ---- transforms, parenting, visibility, modifiers, constraints
ob_fountain.location = (0.0, 0.0, 0.0)
ob_fountain.rotation_euler = (0.0, 0.0, 0.3927)
ob_fountain.scale = (0.2591, 0.2591, 0.2591)
ob_fountain.lineart.crease_threshold = 0.0

# ---- collection membership
col_collection.objects.link(ob_fountain)

# ---- scene / render settings (as saved in the file)
scene.frame_start = 1; scene.frame_end = 250; scene.frame_set(1)
scene.render.engine = 'BLENDER_EEVEE_NEXT'
scene.cycles.use_denoising = False
scene.cycles.samples = 128
scene.cycles.sampling_pattern = 'TABULATED_SOBOL'
scene.cycles.use_adaptive_sampling = False
scene.cycles.use_light_tree = False
scene.view_settings.view_transform = 'Filmic'
bpy.context.view_layer.update()

# ---- added for rendering (the .blend has no active camera and no usable light): camera, sun
cam_auto = bpy.data.cameras.new('AutoCamera')
cam_auto.lens = 50.0
cam_auto.sensor_width = 36.0
cam_auto.clip_end = 1000.0
ob_auto_camera = bpy.data.objects.new('AutoCamera', cam_auto)
scene.collection.objects.link(ob_auto_camera)
ob_auto_camera.location = (1.93084, -2.31701, 1.94646)
ob_auto_camera.rotation_euler = (1.09748, -7.21219e-08, 0.694738)
scene.camera = ob_auto_camera
light_auto_sun = bpy.data.lights.new('AutoSun', 'SUN')
light_auto_sun.energy = 3.0
light_auto_sun.angle = 0.0523599
ob_auto_sun = bpy.data.objects.new('AutoSun', light_auto_sun)
scene.collection.objects.link(ob_auto_sun)
ob_auto_sun.rotation_euler = (0.872665, 0.174533, 0.523599)
bpy.context.view_layer.update()
